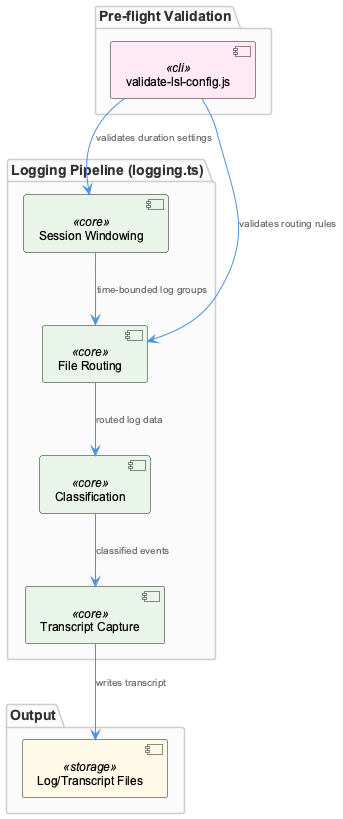

The diagram above was rendered by PlantUML. Its source (embedded in the PNG):
@startuml
!include /Users/Q284340/Agentic/coding/docs/puml/_standard-style.puml

package "Pre-flight Validation" {
  component "validate-lsl-config.js" as validator <<cli>>
}

package "Logging Pipeline (logging.ts)" {
  component "Session Windowing" as windowing <<core>>
  component "File Routing" as routing <<core>>
  component "Classification" as classify <<core>>
  component "Transcript Capture" as capture <<core>>
}

package "Output" {
  component "Log/Transcript Files" as output <<storage>>
}

validator --> windowing : "validates duration settings"
validator --> routing : "validates routing rules"

windowing --> routing : "time-bounded log groups"
routing --> classify : "routed log data"
classify --> capture : "classified events"
capture --> output : "writes transcript"

@enduml